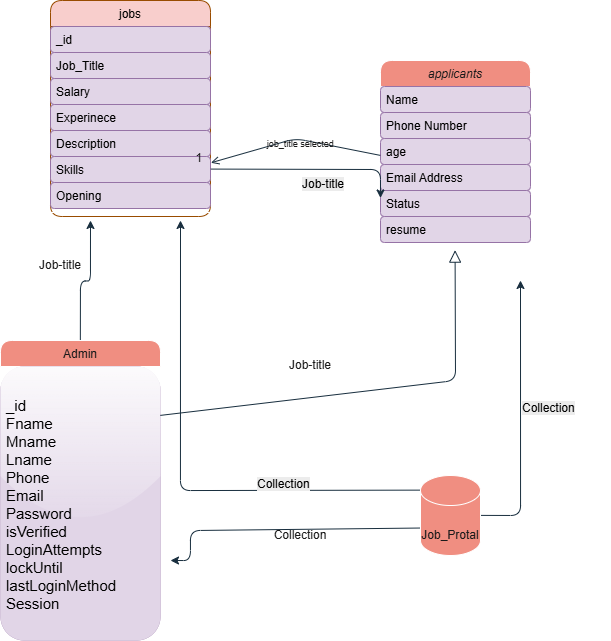

The diagram above was exported from draw.io. Its source (the exported page's mxGraphModel, read from the mxfile embedded in the PNG):
<mxGraphModel dx="1097" dy="693" grid="1" gridSize="10" guides="1" tooltips="1" connect="1" arrows="1" fold="1" page="1" pageScale="1" pageWidth="827" pageHeight="1169" math="0" shadow="0">
  <root>
    <mxCell id="WIyWlLk6GJQsqaUBKTNV-0" />
    <mxCell id="WIyWlLk6GJQsqaUBKTNV-1" parent="WIyWlLk6GJQsqaUBKTNV-0" />
    <mxCell id="zkfFHV4jXpPFQw0GAbJ--0" parent="WIyWlLk6GJQsqaUBKTNV-1" style="swimlane;fontStyle=2;align=center;verticalAlign=top;childLayout=stackLayout;horizontal=1;startSize=26;horizontalStack=0;resizeParent=1;resizeLast=0;collapsible=1;marginBottom=0;rounded=1;shadow=0;strokeWidth=1;labelBackgroundColor=none;fillColor=#F08E81;strokeColor=#FFFFFF;fontColor=#1A1A1A;snapToPoint=1;fixDash=1;comic=0;enumerate=0;" value="applicants" vertex="1">
      <mxGeometry height="190" width="150" x="500" y="90" as="geometry">
        <mxRectangle height="26" width="160" x="230" y="140" as="alternateBounds" />
      </mxGeometry>
    </mxCell>
    <mxCell id="zkfFHV4jXpPFQw0GAbJ--1" parent="zkfFHV4jXpPFQw0GAbJ--0" style="text;align=left;verticalAlign=top;spacingLeft=4;spacingRight=4;overflow=hidden;rotatable=0;points=[[0,0.5],[1,0.5]];portConstraint=eastwest;labelBackgroundColor=none;rounded=1;snapToPoint=1;fixDash=1;comic=0;enumerate=0;fillColor=#e1d5e7;strokeColor=#9673a6;" value="Name" vertex="1">
      <mxGeometry height="26" width="150" y="26" as="geometry" />
    </mxCell>
    <mxCell id="zkfFHV4jXpPFQw0GAbJ--2" parent="zkfFHV4jXpPFQw0GAbJ--0" style="text;align=left;verticalAlign=top;spacingLeft=4;spacingRight=4;overflow=hidden;rotatable=0;points=[[0,0.5],[1,0.5]];portConstraint=eastwest;rounded=1;shadow=0;html=0;labelBackgroundColor=none;snapToPoint=1;fixDash=1;comic=0;enumerate=0;fillColor=#e1d5e7;strokeColor=#9673a6;" value="Phone Number" vertex="1">
      <mxGeometry height="26" width="150" y="52" as="geometry" />
    </mxCell>
    <mxCell id="zkfFHV4jXpPFQw0GAbJ--3" parent="zkfFHV4jXpPFQw0GAbJ--0" style="text;align=left;verticalAlign=top;spacingLeft=4;spacingRight=4;overflow=hidden;rotatable=0;points=[[0,0.5],[1,0.5]];portConstraint=eastwest;rounded=1;shadow=0;html=0;labelBackgroundColor=none;snapToPoint=1;fixDash=1;comic=0;enumerate=0;fillColor=#e1d5e7;strokeColor=#9673a6;" value="age&#10;" vertex="1">
      <mxGeometry height="26" width="150" y="78" as="geometry" />
    </mxCell>
    <mxCell id="gieZ3aEc5wfM-t_kQiHc-17" parent="zkfFHV4jXpPFQw0GAbJ--0" style="text;align=left;verticalAlign=top;spacingLeft=4;spacingRight=4;overflow=hidden;rotatable=0;points=[[0,0.5],[1,0.5]];portConstraint=eastwest;rounded=1;shadow=0;html=0;labelBackgroundColor=none;snapToPoint=1;fixDash=1;comic=0;enumerate=0;fillColor=#e1d5e7;strokeColor=#9673a6;" value="Email Address" vertex="1">
      <mxGeometry height="26" width="150" y="104" as="geometry" />
    </mxCell>
    <mxCell id="gieZ3aEc5wfM-t_kQiHc-19" parent="zkfFHV4jXpPFQw0GAbJ--0" style="text;align=left;verticalAlign=top;spacingLeft=4;spacingRight=4;overflow=hidden;rotatable=0;points=[[0,0.5],[1,0.5]];portConstraint=eastwest;rounded=1;shadow=0;html=0;labelBackgroundColor=none;snapToPoint=1;fixDash=1;comic=0;enumerate=0;fillColor=#e1d5e7;strokeColor=#9673a6;" value="Status" vertex="1">
      <mxGeometry height="26" width="150" y="130" as="geometry" />
    </mxCell>
    <mxCell id="gieZ3aEc5wfM-t_kQiHc-18" parent="zkfFHV4jXpPFQw0GAbJ--0" style="text;align=left;verticalAlign=top;spacingLeft=4;spacingRight=4;overflow=hidden;rotatable=0;points=[[0,0.5],[1,0.5]];portConstraint=eastwest;rounded=1;shadow=0;html=0;labelBackgroundColor=none;snapToPoint=1;fixDash=1;comic=0;enumerate=0;fillColor=#e1d5e7;strokeColor=#9673a6;" value="resume " vertex="1">
      <mxGeometry height="26" width="150" y="156" as="geometry" />
    </mxCell>
    <mxCell id="zkfFHV4jXpPFQw0GAbJ--4" parent="zkfFHV4jXpPFQw0GAbJ--0" style="line;html=1;strokeWidth=1;align=left;verticalAlign=middle;spacingTop=-1;spacingLeft=3;spacingRight=3;rotatable=0;labelPosition=right;points=[];portConstraint=eastwest;labelBackgroundColor=none;fillColor=#F08E81;strokeColor=#FFFFFF;fontColor=#1A1A1A;rounded=1;snapToPoint=1;fixDash=1;comic=0;enumerate=0;" value="" vertex="1">
      <mxGeometry height="8" width="150" y="182" as="geometry" />
    </mxCell>
    <mxCell id="NJsMUWMu85MQS8hkd4bG-1" edge="1" parent="WIyWlLk6GJQsqaUBKTNV-1" source="zkfFHV4jXpPFQw0GAbJ--6" style="edgeStyle=orthogonalEdgeStyle;rounded=1;orthogonalLoop=1;jettySize=auto;html=1;labelBackgroundColor=none;strokeColor=#182E3E;fontColor=default;snapToPoint=1;fixDash=1;comic=0;enumerate=0;">
      <mxGeometry relative="1" as="geometry">
        <mxPoint x="210" y="250" as="targetPoint" />
      </mxGeometry>
    </mxCell>
    <mxCell id="zkfFHV4jXpPFQw0GAbJ--6" parent="WIyWlLk6GJQsqaUBKTNV-1" style="swimlane;fontStyle=0;align=center;verticalAlign=top;childLayout=stackLayout;horizontal=1;startSize=26;horizontalStack=0;resizeParent=1;resizeLast=0;collapsible=1;marginBottom=0;rounded=1;shadow=0;strokeWidth=1;labelBackgroundColor=none;fillColor=#F08E81;strokeColor=#FFFFFF;fontColor=#1A1A1A;snapToPoint=1;fixDash=1;comic=0;enumerate=0;" value="Admin" vertex="1">
      <mxGeometry height="300" width="160" x="120" y="370" as="geometry">
        <mxRectangle height="26" width="160" x="130" y="380" as="alternateBounds" />
      </mxGeometry>
    </mxCell>
    <mxCell id="zkfFHV4jXpPFQw0GAbJ--7" parent="zkfFHV4jXpPFQw0GAbJ--6" style="text;align=left;verticalAlign=middle;spacingLeft=4;spacingRight=4;overflow=hidden;rotatable=0;points=[[0,0.5],[1,0.5]];portConstraint=eastwest;fontSize=15;strokeWidth=0;labelBackgroundColor=none;rounded=1;fillColor=#e1d5e7;strokeColor=#9673a6;shadow=0;glass=1;snapToPoint=1;fixDash=1;comic=0;enumerate=0;labelBorderColor=none;textShadow=0;" value="_id&#10;Fname&#10;Mname&#10;Lname&#10;Phone&#10;Email&#10;Password&#10;isVerified&#10;LoginAttempts&#10;lockUntil&#10;lastLoginMethod&#10;Session" vertex="1">
      <mxGeometry height="274" width="160" y="26" as="geometry" />
    </mxCell>
    <mxCell id="zkfFHV4jXpPFQw0GAbJ--12" edge="1" parent="WIyWlLk6GJQsqaUBKTNV-1" source="zkfFHV4jXpPFQw0GAbJ--6" style="endArrow=block;endSize=10;endFill=0;shadow=0;strokeWidth=1;rounded=1;curved=0;edgeStyle=elbowEdgeStyle;elbow=vertical;labelBackgroundColor=none;strokeColor=#182E3E;fontColor=default;snapToPoint=1;fixDash=1;comic=0;enumerate=0;" target="zkfFHV4jXpPFQw0GAbJ--0" value="">
      <mxGeometry relative="1" width="160" as="geometry">
        <Array as="points">
          <mxPoint x="420" y="410" />
        </Array>
        <mxPoint x="200" y="203" as="sourcePoint" />
        <mxPoint x="200" y="203" as="targetPoint" />
      </mxGeometry>
    </mxCell>
    <mxCell id="zkfFHV4jXpPFQw0GAbJ--17" parent="WIyWlLk6GJQsqaUBKTNV-1" style="swimlane;fontStyle=0;align=center;verticalAlign=top;childLayout=stackLayout;horizontal=1;startSize=26;horizontalStack=0;resizeParent=1;resizeLast=0;collapsible=1;marginBottom=0;rounded=1;shadow=0;strokeWidth=1;labelBackgroundColor=none;fillColor=#f8cecc;strokeColor=#994C00;snapToPoint=1;fixDash=1;comic=0;enumerate=0;glass=0;" value="jobs" vertex="1">
      <mxGeometry height="216" width="160" x="170" y="30" as="geometry">
        <mxRectangle height="26" width="160" x="550" y="140" as="alternateBounds" />
      </mxGeometry>
    </mxCell>
    <mxCell id="zkfFHV4jXpPFQw0GAbJ--18" parent="zkfFHV4jXpPFQw0GAbJ--17" style="text;align=left;verticalAlign=top;spacingLeft=4;spacingRight=4;overflow=hidden;rotatable=0;points=[[0,0.5],[1,0.5]];portConstraint=eastwest;labelBackgroundColor=none;rounded=1;snapToPoint=1;fixDash=1;comic=0;enumerate=0;fillColor=#e1d5e7;strokeColor=#9673a6;" value="_id" vertex="1">
      <mxGeometry height="26" width="160" y="26" as="geometry" />
    </mxCell>
    <mxCell id="zkfFHV4jXpPFQw0GAbJ--19" parent="zkfFHV4jXpPFQw0GAbJ--17" style="text;align=left;verticalAlign=top;spacingLeft=4;spacingRight=4;overflow=hidden;rotatable=0;points=[[0,0.5],[1,0.5]];portConstraint=eastwest;rounded=1;shadow=0;html=0;labelBackgroundColor=none;snapToPoint=1;fixDash=1;comic=0;enumerate=0;fillColor=#e1d5e7;strokeColor=#9673a6;" value="Job_Title" vertex="1">
      <mxGeometry height="26" width="160" y="52" as="geometry" />
    </mxCell>
    <mxCell id="zkfFHV4jXpPFQw0GAbJ--20" parent="zkfFHV4jXpPFQw0GAbJ--17" style="text;align=left;verticalAlign=top;spacingLeft=4;spacingRight=4;overflow=hidden;rotatable=0;points=[[0,0.5],[1,0.5]];portConstraint=eastwest;rounded=1;shadow=0;html=0;labelBackgroundColor=none;snapToPoint=1;fixDash=1;comic=0;enumerate=0;fillColor=#e1d5e7;strokeColor=#9673a6;" value="Salary" vertex="1">
      <mxGeometry height="26" width="160" y="78" as="geometry" />
    </mxCell>
    <mxCell id="zkfFHV4jXpPFQw0GAbJ--21" parent="zkfFHV4jXpPFQw0GAbJ--17" style="text;align=left;verticalAlign=top;spacingLeft=4;spacingRight=4;overflow=hidden;rotatable=0;points=[[0,0.5],[1,0.5]];portConstraint=eastwest;rounded=1;shadow=0;html=0;labelBackgroundColor=none;snapToPoint=1;fixDash=1;comic=0;enumerate=0;fillColor=#e1d5e7;strokeColor=#9673a6;" value="Experinece" vertex="1">
      <mxGeometry height="26" width="160" y="104" as="geometry" />
    </mxCell>
    <mxCell id="zkfFHV4jXpPFQw0GAbJ--25" parent="zkfFHV4jXpPFQw0GAbJ--17" style="text;align=left;verticalAlign=top;spacingLeft=4;spacingRight=4;overflow=hidden;rotatable=0;points=[[0,0.5],[1,0.5]];portConstraint=eastwest;labelBackgroundColor=none;rounded=1;snapToPoint=1;fixDash=1;comic=0;enumerate=0;fillColor=#e1d5e7;strokeColor=#9673a6;" value="Description" vertex="1">
      <mxGeometry height="26" width="160" y="130" as="geometry" />
    </mxCell>
    <mxCell id="zkfFHV4jXpPFQw0GAbJ--24" parent="zkfFHV4jXpPFQw0GAbJ--17" style="text;align=left;verticalAlign=top;spacingLeft=4;spacingRight=4;overflow=hidden;rotatable=0;points=[[0,0.5],[1,0.5]];portConstraint=eastwest;labelBackgroundColor=none;rounded=1;snapToPoint=1;fixDash=1;comic=0;enumerate=0;fillColor=#e1d5e7;strokeColor=#9673a6;" value="Skills" vertex="1">
      <mxGeometry height="26" width="160" y="156" as="geometry" />
    </mxCell>
    <mxCell id="zkfFHV4jXpPFQw0GAbJ--22" parent="zkfFHV4jXpPFQw0GAbJ--17" style="text;align=left;verticalAlign=top;spacingLeft=4;spacingRight=4;overflow=hidden;rotatable=0;points=[[0,0.5],[1,0.5]];portConstraint=eastwest;rounded=1;shadow=0;html=0;labelBackgroundColor=none;snapToPoint=1;fixDash=1;comic=0;enumerate=0;fillColor=#e1d5e7;strokeColor=#9673a6;" value="Opening" vertex="1">
      <mxGeometry height="26" width="160" y="182" as="geometry" />
    </mxCell>
    <mxCell id="zkfFHV4jXpPFQw0GAbJ--23" parent="zkfFHV4jXpPFQw0GAbJ--17" style="line;html=1;strokeWidth=1;align=left;verticalAlign=middle;spacingTop=-1;spacingLeft=3;spacingRight=3;rotatable=0;labelPosition=right;points=[];portConstraint=eastwest;labelBackgroundColor=none;fillColor=#F08E81;strokeColor=#FFFFFF;fontColor=#1A1A1A;rounded=1;snapToPoint=1;fixDash=1;comic=0;enumerate=0;" value="" vertex="1">
      <mxGeometry height="8" width="160" y="208" as="geometry" />
    </mxCell>
    <mxCell id="zkfFHV4jXpPFQw0GAbJ--26" edge="1" parent="WIyWlLk6GJQsqaUBKTNV-1" source="zkfFHV4jXpPFQw0GAbJ--0" style="endArrow=open;shadow=0;strokeWidth=1;rounded=1;curved=0;endFill=1;edgeStyle=elbowEdgeStyle;elbow=vertical;labelBackgroundColor=none;strokeColor=#182E3E;fontColor=default;snapToPoint=1;fixDash=1;comic=0;enumerate=0;" target="zkfFHV4jXpPFQw0GAbJ--17" value="">
      <mxGeometry relative="1" x="0.5" y="41" as="geometry">
        <mxPoint x="-40" y="32" as="offset" />
        <mxPoint x="380" y="192" as="sourcePoint" />
        <mxPoint x="540" y="192" as="targetPoint" />
      </mxGeometry>
    </mxCell>
    <mxCell id="zkfFHV4jXpPFQw0GAbJ--27" connectable="0" parent="zkfFHV4jXpPFQw0GAbJ--26" style="resizable=0;align=left;verticalAlign=bottom;labelBackgroundColor=none;fontSize=9;fillColor=#F08E81;strokeColor=#FFFFFF;fontColor=#1A1A1A;rounded=1;snapToPoint=1;fixDash=1;comic=0;enumerate=0;" value="  job_title selected " vertex="1">
      <mxGeometry relative="1" x="-1" as="geometry">
        <mxPoint x="-120" y="-4" as="offset" />
      </mxGeometry>
    </mxCell>
    <mxCell id="zkfFHV4jXpPFQw0GAbJ--28" connectable="0" parent="zkfFHV4jXpPFQw0GAbJ--26" style="resizable=0;align=right;verticalAlign=bottom;labelBackgroundColor=none;fontSize=12;fillColor=#F08E81;strokeColor=#FFFFFF;fontColor=#1A1A1A;rounded=1;snapToPoint=1;fixDash=1;comic=0;enumerate=0;" value="1" vertex="1">
      <mxGeometry relative="1" x="1" as="geometry">
        <mxPoint x="-7" y="4" as="offset" />
      </mxGeometry>
    </mxCell>
    <mxCell id="NJsMUWMu85MQS8hkd4bG-2" parent="WIyWlLk6GJQsqaUBKTNV-1" style="text;html=1;whiteSpace=wrap;strokeColor=none;fillColor=none;align=center;verticalAlign=middle;rounded=1;labelBackgroundColor=none;fontColor=#1A1A1A;snapToPoint=1;fixDash=1;comic=0;enumerate=0;" value="Job-title" vertex="1">
      <mxGeometry height="30" width="60" x="400" y="380" as="geometry" />
    </mxCell>
    <mxCell id="NJsMUWMu85MQS8hkd4bG-3" parent="WIyWlLk6GJQsqaUBKTNV-1" style="text;html=1;whiteSpace=wrap;strokeColor=none;fillColor=none;align=center;verticalAlign=middle;rounded=1;labelBackgroundColor=none;fontColor=#1A1A1A;snapToPoint=1;fixDash=1;comic=0;enumerate=0;" value="Job-title" vertex="1">
      <mxGeometry height="30" width="60" x="150" y="280" as="geometry" />
    </mxCell>
    <mxCell id="NJsMUWMu85MQS8hkd4bG-7" edge="1" parent="WIyWlLk6GJQsqaUBKTNV-1" source="zkfFHV4jXpPFQw0GAbJ--24" style="edgeStyle=orthogonalEdgeStyle;rounded=1;orthogonalLoop=1;jettySize=auto;html=1;entryX=0;entryY=0.25;entryDx=0;entryDy=0;labelBackgroundColor=none;strokeColor=#182E3E;fontColor=default;snapToPoint=1;fixDash=1;comic=0;enumerate=0;">
      <mxGeometry relative="1" as="geometry">
        <mxPoint x="500" y="227.5000000000001" as="targetPoint" />
      </mxGeometry>
    </mxCell>
    <mxCell id="NJsMUWMu85MQS8hkd4bG-8" parent="WIyWlLk6GJQsqaUBKTNV-1" style="text;whiteSpace=wrap;html=1;labelBackgroundColor=none;fontColor=#1A1A1A;rounded=1;snapToPoint=1;fixDash=1;comic=0;enumerate=0;" value="&lt;span style=&quot;color: rgb(0, 0, 0); font-family: Helvetica; font-size: 12px; font-style: normal; font-variant-ligatures: normal; font-variant-caps: normal; font-weight: 400; letter-spacing: normal; orphans: 2; text-align: center; text-indent: 0px; text-transform: none; widows: 2; word-spacing: 0px; -webkit-text-stroke-width: 0px; white-space: normal; background-color: rgb(236, 236, 236); text-decoration-thickness: initial; text-decoration-style: initial; text-decoration-color: initial; display: inline !important; float: none;&quot;&gt;Job-title&lt;/span&gt;" vertex="1">
      <mxGeometry height="40" width="80" x="420" y="200" as="geometry" />
    </mxCell>
    <mxCell id="gieZ3aEc5wfM-t_kQiHc-1" edge="1" parent="WIyWlLk6GJQsqaUBKTNV-1" source="gieZ3aEc5wfM-t_kQiHc-0" style="edgeStyle=orthogonalEdgeStyle;rounded=1;orthogonalLoop=1;jettySize=auto;html=1;labelBackgroundColor=none;strokeColor=#182E3E;fontColor=default;snapToPoint=1;fixDash=1;comic=0;enumerate=0;">
      <mxGeometry relative="1" as="geometry">
        <mxPoint x="640" y="310" as="targetPoint" />
      </mxGeometry>
    </mxCell>
    <mxCell id="gieZ3aEc5wfM-t_kQiHc-2" edge="1" parent="WIyWlLk6GJQsqaUBKTNV-1" source="gieZ3aEc5wfM-t_kQiHc-0" style="edgeStyle=orthogonalEdgeStyle;rounded=1;orthogonalLoop=1;jettySize=auto;html=1;labelBackgroundColor=none;strokeColor=#182E3E;fontColor=default;snapToPoint=1;fixDash=1;comic=0;enumerate=0;">
      <mxGeometry relative="1" as="geometry">
        <Array as="points">
          <mxPoint x="310" y="560" />
          <mxPoint x="310" y="590" />
        </Array>
        <mxPoint x="290" y="590" as="targetPoint" />
      </mxGeometry>
    </mxCell>
    <mxCell id="gieZ3aEc5wfM-t_kQiHc-3" edge="1" parent="WIyWlLk6GJQsqaUBKTNV-1" source="gieZ3aEc5wfM-t_kQiHc-0" style="edgeStyle=orthogonalEdgeStyle;rounded=1;orthogonalLoop=1;jettySize=auto;html=1;labelBackgroundColor=none;strokeColor=#182E3E;fontColor=default;snapToPoint=1;fixDash=1;comic=0;enumerate=0;">
      <mxGeometry relative="1" as="geometry">
        <Array as="points">
          <mxPoint x="300" y="520" />
        </Array>
        <mxPoint x="300" y="250" as="targetPoint" />
      </mxGeometry>
    </mxCell>
    <mxCell id="gieZ3aEc5wfM-t_kQiHc-0" parent="WIyWlLk6GJQsqaUBKTNV-1" style="shape=cylinder3;whiteSpace=wrap;html=1;boundedLbl=1;backgroundOutline=1;size=15;labelBackgroundColor=none;fillColor=#F08E81;strokeColor=#FFFFFF;fontColor=#1A1A1A;rounded=1;snapToPoint=1;fixDash=1;comic=0;enumerate=0;" value="" vertex="1">
      <mxGeometry height="80" width="60" x="540" y="505" as="geometry" />
    </mxCell>
    <mxCell id="gieZ3aEc5wfM-t_kQiHc-4" parent="WIyWlLk6GJQsqaUBKTNV-1" style="text;html=1;whiteSpace=wrap;strokeColor=none;fillColor=none;align=center;verticalAlign=middle;rounded=1;labelBackgroundColor=none;fontColor=#1A1A1A;snapToPoint=1;fixDash=1;comic=0;enumerate=0;" value="Job_Protal" vertex="1">
      <mxGeometry height="30" width="110" x="515" y="550" as="geometry" />
    </mxCell>
    <mxCell id="gieZ3aEc5wfM-t_kQiHc-6" parent="WIyWlLk6GJQsqaUBKTNV-1" style="text;html=1;whiteSpace=wrap;strokeColor=none;fillColor=none;align=center;verticalAlign=middle;rounded=1;labelBackgroundColor=none;fontColor=#1A1A1A;snapToPoint=1;fixDash=1;comic=0;enumerate=0;" value="Collection" vertex="1">
      <mxGeometry height="30" width="60" x="390" y="550" as="geometry" />
    </mxCell>
    <mxCell id="gieZ3aEc5wfM-t_kQiHc-8" parent="WIyWlLk6GJQsqaUBKTNV-1" style="text;whiteSpace=wrap;html=1;labelBackgroundColor=none;fontColor=#1A1A1A;rounded=1;snapToPoint=1;fixDash=1;comic=0;enumerate=0;" value="&#10;&lt;span style=&quot;color: rgb(0, 0, 0); font-family: Helvetica; font-size: 12px; font-style: normal; font-variant-ligatures: normal; font-variant-caps: normal; font-weight: 400; letter-spacing: normal; orphans: 2; text-align: center; text-indent: 0px; text-transform: none; widows: 2; word-spacing: 0px; -webkit-text-stroke-width: 0px; white-space: normal; background-color: rgb(236, 236, 236); text-decoration-thickness: initial; text-decoration-style: initial; text-decoration-color: initial; display: inline !important; float: none;&quot;&gt;Collection&lt;/span&gt;&#10;&#10;" vertex="1">
      <mxGeometry height="40" width="90" x="640" y="410" as="geometry" />
    </mxCell>
    <mxCell id="gieZ3aEc5wfM-t_kQiHc-9" parent="WIyWlLk6GJQsqaUBKTNV-1" style="text;whiteSpace=wrap;html=1;labelBackgroundColor=none;fontColor=#1A1A1A;rounded=1;snapToPoint=1;fixDash=1;comic=0;enumerate=0;" value="&lt;span style=&quot;color: rgb(0, 0, 0); font-family: Helvetica; font-size: 12px; font-style: normal; font-variant-ligatures: normal; font-variant-caps: normal; font-weight: 400; letter-spacing: normal; orphans: 2; text-align: center; text-indent: 0px; text-transform: none; widows: 2; word-spacing: 0px; -webkit-text-stroke-width: 0px; white-space: normal; background-color: rgb(236, 236, 236); text-decoration-thickness: initial; text-decoration-style: initial; text-decoration-color: initial; display: inline !important; float: none;&quot;&gt;Collection&lt;/span&gt;" vertex="1">
      <mxGeometry height="40" width="90" x="375" y="500" as="geometry" />
    </mxCell>
  </root>
</mxGraphModel>